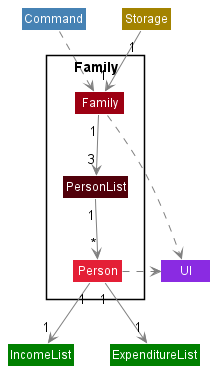

The diagram above was rendered by PlantUML. Its source (embedded in the PNG):
@startuml
!include style.puml

Package "Family" <<Rectangle>> {
    class Family MODEL_COLOR
    class PersonList MODEL_COLOR_T3
    class Person  MODEL_COLOR_T2
}

class Command COMMAND_COLOR
class UI UI_COLOR
class Storage STORAGE_COLOR
class IncomeList MONEY_COLOR
class ExpenditureList MONEY_COLOR

Command -down[#grey].> Family

Storage "1" -down[#grey]-> "1" Family

Family "1" -down[#grey]-> "3" PersonList

Family -right[#grey].> UI

PersonList "1" -down[#grey]-> "*" Person

Person "1" -down[#grey]-> "1" IncomeList

Person -right[#grey].> UI

Person "1" -down[#grey]-> "1" ExpenditureList

@enduml